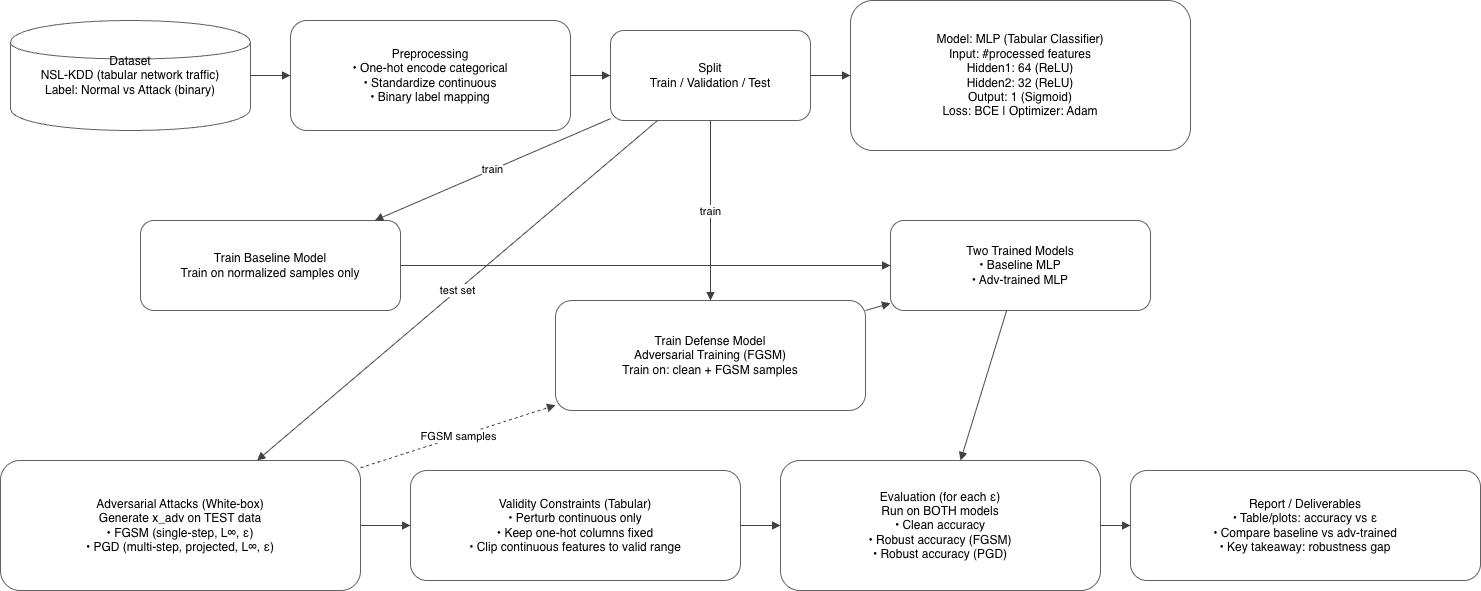

The diagram above was exported from draw.io. Its source (the exported page's mxGraphModel, read from the mxfile embedded in the PNG):
<mxGraphModel dx="1620" dy="839" grid="1" gridSize="10" guides="1" tooltips="1" connect="1" arrows="1" fold="1" page="1" pageScale="1" pageWidth="1100" pageHeight="850" math="0" shadow="0">
  <root>
    <mxCell id="0" />
    <mxCell id="1" parent="0" />
    <mxCell id="gIqic8JaC4Q67V-uzVRs-38" parent="1" style="shape=cylinder;whiteSpace=wrap;html=1;fillColor=#ffffff;strokeColor=#616161;" value="Dataset&#10;NSL-KDD (tabular network traffic)&#10;Label: Normal vs Attack (binary)" vertex="1">
      <mxGeometry height="110" width="240" x="60" y="110" as="geometry" />
    </mxCell>
    <mxCell id="gIqic8JaC4Q67V-uzVRs-39" parent="1" style="rounded=1;whiteSpace=wrap;html=1;fillColor=#ffffff;strokeColor=#616161;" value="Preprocessing&#10;• One-hot encode categorical&#10;• Standardize continuous&#10;• Binary label mapping" vertex="1">
      <mxGeometry height="110" width="280" x="340" y="110" as="geometry" />
    </mxCell>
    <mxCell id="gIqic8JaC4Q67V-uzVRs-40" parent="1" style="rounded=1;whiteSpace=wrap;html=1;fillColor=#ffffff;strokeColor=#616161;" value="Split&#10;Train / Validation / Test" vertex="1">
      <mxGeometry height="90" width="200" x="660" y="120" as="geometry" />
    </mxCell>
    <mxCell id="gIqic8JaC4Q67V-uzVRs-41" parent="1" style="rounded=1;whiteSpace=wrap;html=1;fillColor=#ffffff;strokeColor=#616161;" value="Model: MLP (Tabular Classifier)&#10;Input: #processed features&#10;Hidden1: 64 (ReLU)&#10;Hidden2: 32 (ReLU)&#10;Output: 1 (Sigmoid)&#10;Loss: BCE | Optimizer: Adam" vertex="1">
      <mxGeometry height="150" width="340" x="900" y="90" as="geometry" />
    </mxCell>
    <mxCell id="gIqic8JaC4Q67V-uzVRs-42" parent="1" style="rounded=1;whiteSpace=wrap;html=1;fillColor=#ffffff;strokeColor=#616161;" value="Train Baseline Model&lt;br&gt;Train on normalized samples only" vertex="1">
      <mxGeometry height="90" width="260" x="190" y="310" as="geometry" />
    </mxCell>
    <mxCell id="gIqic8JaC4Q67V-uzVRs-43" parent="1" style="rounded=1;whiteSpace=wrap;html=1;fillColor=#ffffff;strokeColor=#616161;" value="Train Defense Model&#10;Adversarial Training (FGSM)&#10;Train on: clean + FGSM samples" vertex="1">
      <mxGeometry height="110" width="310" x="605" y="390" as="geometry" />
    </mxCell>
    <mxCell id="gIqic8JaC4Q67V-uzVRs-44" parent="1" style="rounded=1;whiteSpace=wrap;html=1;fillColor=#ffffff;strokeColor=#616161;" value="Two Trained Models&#10;• Baseline MLP&#10;• Adv-trained MLP" vertex="1">
      <mxGeometry height="90" width="260" x="940" y="310" as="geometry" />
    </mxCell>
    <mxCell id="gIqic8JaC4Q67V-uzVRs-45" parent="1" style="rounded=1;whiteSpace=wrap;html=1;fillColor=#ffffff;strokeColor=#616161;" value="Adversarial Attacks (White-box)&#10;Generate x_adv on TEST data&#10;• FGSM (single-step, L∞, ε)&#10;• PGD (multi-step, projected, L∞, ε)" vertex="1">
      <mxGeometry height="130" width="360" x="50" y="550" as="geometry" />
    </mxCell>
    <mxCell id="gIqic8JaC4Q67V-uzVRs-46" parent="1" style="rounded=1;whiteSpace=wrap;html=1;fillColor=#ffffff;strokeColor=#616161;" value="Validity Constraints (Tabular)&#10;• Perturb continuous only&#10;• Keep one-hot columns fixed&#10;• Clip continuous features to valid range" vertex="1">
      <mxGeometry height="110" width="330" x="460" y="560" as="geometry" />
    </mxCell>
    <mxCell id="gIqic8JaC4Q67V-uzVRs-47" parent="1" style="rounded=1;whiteSpace=wrap;html=1;fillColor=#ffffff;strokeColor=#616161;" value="Evaluation (for each ε)&#10;Run on BOTH models&#10;• Clean accuracy&#10;• Robust accuracy (FGSM)&#10;• Robust accuracy (PGD)" vertex="1">
      <mxGeometry height="130" width="320" x="830" y="550" as="geometry" />
    </mxCell>
    <mxCell id="gIqic8JaC4Q67V-uzVRs-48" parent="1" style="rounded=1;whiteSpace=wrap;html=1;fillColor=#ffffff;strokeColor=#616161;" value="Report / Deliverables&#10;• Table/plots: accuracy vs ε&#10;• Compare baseline vs adv-trained&#10;• Key takeaway: robustness gap" vertex="1">
      <mxGeometry height="110" width="350" x="1180" y="560" as="geometry" />
    </mxCell>
    <mxCell id="gIqic8JaC4Q67V-uzVRs-49" edge="1" parent="1" source="gIqic8JaC4Q67V-uzVRs-38" style="endArrow=block;html=1;strokeColor=#424242;" target="gIqic8JaC4Q67V-uzVRs-39">
      <mxGeometry relative="1" as="geometry" />
    </mxCell>
    <mxCell id="gIqic8JaC4Q67V-uzVRs-50" edge="1" parent="1" source="gIqic8JaC4Q67V-uzVRs-39" style="endArrow=block;html=1;strokeColor=#424242;" target="gIqic8JaC4Q67V-uzVRs-40">
      <mxGeometry relative="1" as="geometry" />
    </mxCell>
    <mxCell id="gIqic8JaC4Q67V-uzVRs-51" edge="1" parent="1" source="gIqic8JaC4Q67V-uzVRs-40" style="endArrow=block;html=1;strokeColor=#424242;" target="gIqic8JaC4Q67V-uzVRs-41">
      <mxGeometry relative="1" as="geometry" />
    </mxCell>
    <mxCell id="gIqic8JaC4Q67V-uzVRs-52" edge="1" parent="1" source="gIqic8JaC4Q67V-uzVRs-40" style="endArrow=block;html=1;strokeColor=#424242;" target="gIqic8JaC4Q67V-uzVRs-42" value="train">
      <mxGeometry relative="1" as="geometry" />
    </mxCell>
    <mxCell id="gIqic8JaC4Q67V-uzVRs-53" edge="1" parent="1" source="gIqic8JaC4Q67V-uzVRs-40" style="endArrow=block;html=1;strokeColor=#424242;" target="gIqic8JaC4Q67V-uzVRs-43" value="train">
      <mxGeometry relative="1" as="geometry" />
    </mxCell>
    <mxCell id="gIqic8JaC4Q67V-uzVRs-54" edge="1" parent="1" source="gIqic8JaC4Q67V-uzVRs-42" style="endArrow=block;html=1;strokeColor=#424242;" target="gIqic8JaC4Q67V-uzVRs-44">
      <mxGeometry relative="1" as="geometry" />
    </mxCell>
    <mxCell id="gIqic8JaC4Q67V-uzVRs-55" edge="1" parent="1" source="gIqic8JaC4Q67V-uzVRs-43" style="endArrow=block;html=1;strokeColor=#424242;" target="gIqic8JaC4Q67V-uzVRs-44">
      <mxGeometry relative="1" as="geometry" />
    </mxCell>
    <mxCell id="gIqic8JaC4Q67V-uzVRs-56" edge="1" parent="1" source="gIqic8JaC4Q67V-uzVRs-40" style="endArrow=block;html=1;strokeColor=#424242;" target="gIqic8JaC4Q67V-uzVRs-45" value="test set">
      <mxGeometry relative="1" as="geometry" />
    </mxCell>
    <mxCell id="gIqic8JaC4Q67V-uzVRs-57" edge="1" parent="1" source="gIqic8JaC4Q67V-uzVRs-45" style="endArrow=block;html=1;strokeColor=#424242;" target="gIqic8JaC4Q67V-uzVRs-46">
      <mxGeometry relative="1" as="geometry" />
    </mxCell>
    <mxCell id="gIqic8JaC4Q67V-uzVRs-58" edge="1" parent="1" source="gIqic8JaC4Q67V-uzVRs-46" style="endArrow=block;html=1;strokeColor=#424242;" target="gIqic8JaC4Q67V-uzVRs-47">
      <mxGeometry relative="1" as="geometry" />
    </mxCell>
    <mxCell id="gIqic8JaC4Q67V-uzVRs-59" edge="1" parent="1" source="gIqic8JaC4Q67V-uzVRs-44" style="endArrow=block;html=1;strokeColor=#424242;" target="gIqic8JaC4Q67V-uzVRs-47">
      <mxGeometry relative="1" as="geometry" />
    </mxCell>
    <mxCell id="gIqic8JaC4Q67V-uzVRs-60" edge="1" parent="1" source="gIqic8JaC4Q67V-uzVRs-47" style="endArrow=block;html=1;strokeColor=#424242;" target="gIqic8JaC4Q67V-uzVRs-48">
      <mxGeometry relative="1" as="geometry" />
    </mxCell>
    <mxCell id="gIqic8JaC4Q67V-uzVRs-61" edge="1" parent="1" source="gIqic8JaC4Q67V-uzVRs-45" style="dashed=1;endArrow=block;html=1;strokeColor=#424242;" target="gIqic8JaC4Q67V-uzVRs-43" value="FGSM samples">
      <mxGeometry relative="1" as="geometry">
        <mxPoint x="240" y="460" as="sourcePoint" />
        <mxPoint x="740" y="290" as="targetPoint" />
      </mxGeometry>
    </mxCell>
  </root>
</mxGraphModel>